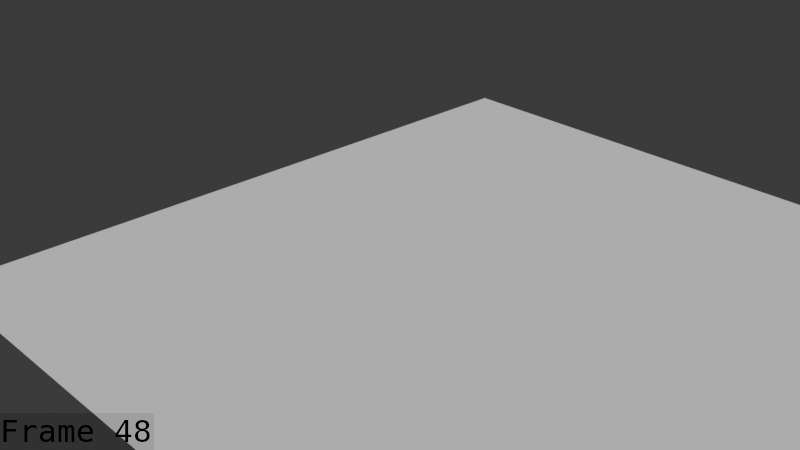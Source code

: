 # Source: Snake_Death_Spline_July_17_export.blend  (saved by Blender 5.1.30; exported with 4.5.12 LTS)
import bpy
from mathutils import Matrix  # noqa: F401  (used for matrix-valued properties, if any)

bpy.ops.wm.read_factory_settings(use_empty=True)
scene = bpy.context.scene
scene.name = 'Scene'

# ---- collections
col_collection = bpy.data.collections.new('Collection'); scene.collection.children.link(col_collection)
col_collection_001 = bpy.data.collections.new('Collection.001'); col_collection.children.link(col_collection_001)

# ---- world
world_world = bpy.data.worlds.new('World'); scene.world = world_world
world_world.use_nodes = True; world_world.node_tree.nodes.clear()
_N = world_world.node_tree.nodes; _L = world_world.node_tree.links
n0 = _N.new('ShaderNodeOutputWorld'); n0.name = 'World Output'; n0.location = (200, 100)
n1 = _N.new('ShaderNodeBackground'); n1.name = 'Background'; n1.location = (-200, 100)
n1.inputs[0].default_value = (0.05088, 0.05088, 0.05088, 1.0)
_L.new(n1.outputs[0], n0.inputs[0])
n0.is_active_output = True
world_world.color = (0.05088, 0.05088, 0.05088)
world_world.sun_shadow_jitter_overblur = 0.0

# ---- cameras
cam_camera_001 = bpy.data.cameras.new('Camera.001')
cam_camera_001.clip_end = 100.0
cam_camera_001.ortho_scale = 7.314

# ---- meshes
me_plane = bpy.data.meshes.new('Plane')
me_plane.from_pydata([(-16.73, -12.61, -7.022), (16.73, -12.61, -7.022), (-16.73, 20.86, -7.022), (16.73, 20.86, -7.022)], [], [(0, 1, 3, 2)])
_uv = me_plane.uv_layers.new(name='UVMap')
_uv.uv.foreach_set('vector', [0.0, 0.0, 1.0, 0.0, 1.0, 1.0, 0.0, 1.0])
me_plane.update()
me_cylinder = bpy.data.meshes.new('Cylinder')
me_cylinder.from_pydata([], [], [])
me_cylinder.materials.append(None)
me_cylinder.materials.append(None)
me_cylinder.materials.append(None)
me_cylinder.materials.append(None)
me_cylinder.materials.append(None)
me_cylinder.materials.append(None)
me_cylinder.update()
me_plane_1 = bpy.data.meshes.new('Plane')
me_plane_1.from_pydata([], [], [])
me_plane_1.materials.append(None)
me_plane_1.materials.append(None)
me_plane_1.update()
arm_armature = bpy.data.armatures.new('Armature')  # bones are not reproduced

# ---- objects
ob_plane_001 = bpy.data.objects.new('Plane.001', me_plane)
ob_camera = bpy.data.objects.new('Camera', cam_camera_001)
ob_cylinder = bpy.data.objects.new('Cylinder', me_cylinder)
ob_plane = bpy.data.objects.new('Plane', me_plane_1)
ob_armature = bpy.data.objects.new('Armature', arm_armature)

# ---- transforms, parenting, visibility, modifiers, constraints
ob_plane_001.location = (0.0, 0.0, 0.0)
ob_camera.location = (26.13, -26.61, 16.11)
ob_camera.rotation_euler = (1.109, 5.765e-08, 0.8149)
ob_camera.lock_rotations_4d = False
ob_camera.empty_display_type = 'ARROWS'
ob_camera.color = (0.0, 0.0, 0.0, 0.0)
ob_camera.display_type = 'WIRE'
ob_camera.lineart.crease_threshold = 0.0
ob_cylinder.parent = ob_armature
ob_cylinder.matrix_parent_inverse = Matrix(((1.0, 0.0, 0.0, -0.0), (0.0, -4.371e-08, 1.0, 0.0), (0.0, -1.0, -4.371e-08, 0.0), (-0.0, 0.0, -0.0, 1.0)))
ob_cylinder.location = (0.0, 1.873, 0.0)
ob_cylinder.rotation_euler = (1.571, 1.571, 0.0)
_m = ob_cylinder.modifiers.new('Armature', 'ARMATURE')
_m.object = ob_armature
ob_plane.parent = ob_armature
ob_plane.matrix_parent_inverse = Matrix(((1.0, 0.0, 0.0, -0.0), (0.0, -4.371e-08, 1.0, 0.0), (0.0, -1.0, -4.371e-08, 0.0), (-0.0, 0.0, -0.0, 1.0)))
ob_plane.location = (0.0, 0.0, 0.0)
_m = ob_plane.modifiers.new('Armature', 'ARMATURE')
_m.object = ob_armature
ob_armature.location = (0.0, 0.0, 0.0)
ob_armature.rotation_euler = (1.571, 0.0, 0.0)
ob_armature.show_in_front = True

# ---- collection membership
col_collection.objects.link(ob_plane_001)
col_collection.objects.link(ob_camera)
col_collection_001.objects.link(ob_cylinder)
col_collection_001.objects.link(ob_plane)
col_collection_001.objects.link(ob_armature)

# ---- scene / render settings (as saved in the file)
scene.camera = ob_camera
scene.frame_start = 1; scene.frame_end = 54; scene.frame_set(48)
scene.render.engine = 'BLENDER_EEVEE_NEXT'
scene.render.image_settings.file_format = 'FFMPEG'
scene.render.image_settings.color_mode = 'RGB'
scene.render.fps = 60
scene.render.bake_bias = 0.0
scene.render.bake_samples = 0
scene.render.use_stamp_time = False
scene.render.use_stamp_date = False
scene.render.use_stamp_camera = False
scene.render.use_stamp_scene = False
scene.render.use_stamp_filename = False
scene.render.use_stamp_render_time = False
scene.render.use_stamp = True
scene.render.stamp_font_size = 31
scene.render.stamp_foreground = (0.0, 0.0, 0.0, 1.0)
scene.cycles.sampling_pattern = 'TABULATED_SOBOL'
scene.eevee.use_volume_custom_range = False
bpy.context.view_layer.update()

# ---- added for rendering (the .blend has no usable light): sun
light_auto_sun = bpy.data.lights.new('AutoSun', 'SUN')
light_auto_sun.energy = 3.0
light_auto_sun.angle = 0.0523599
ob_auto_sun = bpy.data.objects.new('AutoSun', light_auto_sun)
scene.collection.objects.link(ob_auto_sun)
ob_auto_sun.rotation_euler = (0.872665, 0.174533, 0.523599)
bpy.context.view_layer.update()
